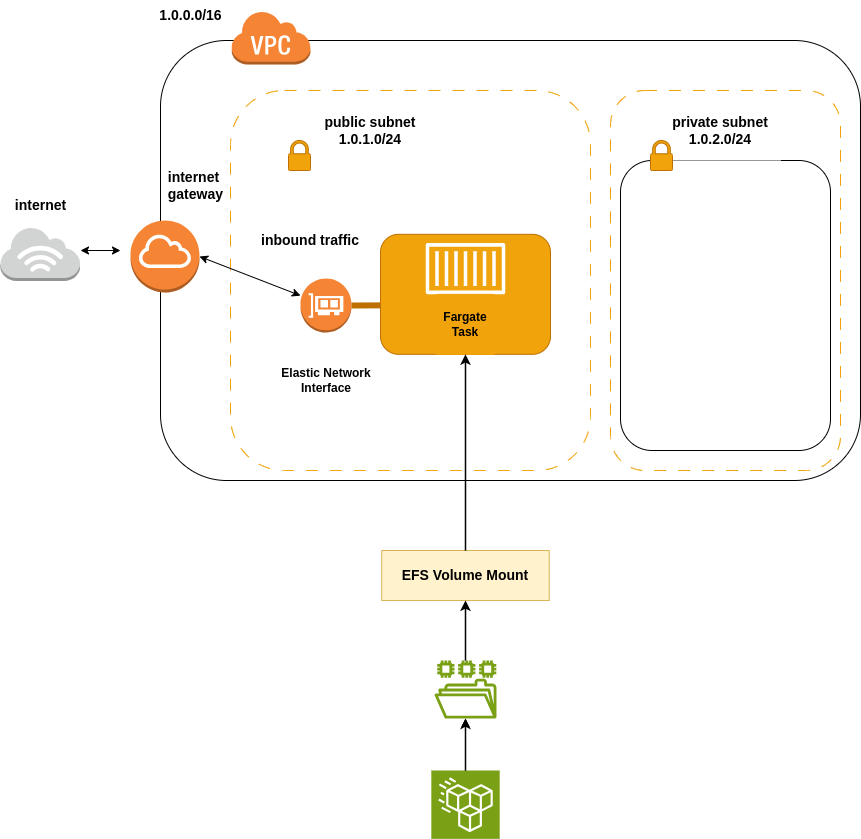

The diagram above was exported from draw.io. Its source (the exported page's mxGraphModel, read from the mxfile embedded in the PNG):
<mxGraphModel dx="2284" dy="759" grid="1" gridSize="10" guides="1" tooltips="1" connect="1" arrows="1" fold="1" page="1" pageScale="1" pageWidth="850" pageHeight="1100" math="0" shadow="0">
  <root>
    <mxCell id="0" />
    <mxCell id="1" parent="0" />
    <mxCell id="A2-C-l3rA_UvOYtQjG4Y-3" value="" style="rounded=1;whiteSpace=wrap;html=1;" parent="1" vertex="1">
      <mxGeometry x="230" y="390" width="340" height="290" as="geometry" />
    </mxCell>
    <mxCell id="A2-C-l3rA_UvOYtQjG4Y-1" value="" style="rounded=1;whiteSpace=wrap;html=1;" parent="1" vertex="1">
      <mxGeometry x="150" y="270" width="700" height="440" as="geometry" />
    </mxCell>
    <mxCell id="A2-C-l3rA_UvOYtQjG4Y-12" value="" style="rounded=1;whiteSpace=wrap;html=1;dashed=1;dashPattern=12 12;strokeColor=#F0A30A;" parent="1" vertex="1">
      <mxGeometry x="220" y="320" width="360" height="380" as="geometry" />
    </mxCell>
    <mxCell id="A2-C-l3rA_UvOYtQjG4Y-13" value="" style="rounded=1;whiteSpace=wrap;html=1;dashed=1;dashPattern=12 12;strokeColor=#F0A30A;" parent="1" vertex="1">
      <mxGeometry x="600" y="320" width="230" height="380" as="geometry" />
    </mxCell>
    <mxCell id="A2-C-l3rA_UvOYtQjG4Y-10" value="" style="rounded=1;whiteSpace=wrap;html=1;fillColor=#f0a30a;fontColor=#000000;strokeColor=#BD7000;" parent="1" vertex="1">
      <mxGeometry x="370" y="463.82" width="170" height="120" as="geometry" />
    </mxCell>
    <mxCell id="A2-C-l3rA_UvOYtQjG4Y-2" value="" style="outlineConnect=0;dashed=0;verticalLabelPosition=bottom;verticalAlign=top;align=center;html=1;shape=mxgraph.aws3.internet_3;fillColor=#D2D3D3;gradientColor=none;" parent="1" vertex="1">
      <mxGeometry x="-10" y="456.5" width="79.5" height="54" as="geometry" />
    </mxCell>
    <mxCell id="A2-C-l3rA_UvOYtQjG4Y-4" value="" style="rounded=1;whiteSpace=wrap;html=1;" parent="1" vertex="1">
      <mxGeometry x="610" y="390" width="210" height="290" as="geometry" />
    </mxCell>
    <mxCell id="A2-C-l3rA_UvOYtQjG4Y-6" value="" style="outlineConnect=0;dashed=0;verticalLabelPosition=bottom;verticalAlign=top;align=center;html=1;shape=mxgraph.aws3.virtual_private_cloud;fillColor=#F58534;gradientColor=none;" parent="1" vertex="1">
      <mxGeometry x="220.5" y="240" width="79.5" height="54" as="geometry" />
    </mxCell>
    <mxCell id="A2-C-l3rA_UvOYtQjG4Y-7" value="" style="outlineConnect=0;dashed=0;verticalLabelPosition=bottom;verticalAlign=top;align=center;html=1;shape=mxgraph.aws3.internet_gateway;fillColor=#F58534;gradientColor=none;" parent="1" vertex="1">
      <mxGeometry x="120" y="450" width="69" height="72" as="geometry" />
    </mxCell>
    <mxCell id="A2-C-l3rA_UvOYtQjG4Y-8" value="" style="outlineConnect=0;dashed=0;verticalLabelPosition=bottom;verticalAlign=top;align=center;html=1;shape=mxgraph.aws3.elastic_network_interface;fillColor=#F58534;gradientColor=none;" parent="1" vertex="1">
      <mxGeometry x="290" y="508" width="51" height="54" as="geometry" />
    </mxCell>
    <mxCell id="A2-C-l3rA_UvOYtQjG4Y-9" value="" style="sketch=0;outlineConnect=0;dashed=0;verticalLabelPosition=bottom;verticalAlign=top;align=center;html=1;fontSize=12;fontStyle=0;aspect=fixed;pointerEvents=1;shape=mxgraph.aws4.container_1;" parent="1" vertex="1">
      <mxGeometry x="415.19" y="472.39" width="79.62" height="51.43" as="geometry" />
    </mxCell>
    <mxCell id="A2-C-l3rA_UvOYtQjG4Y-15" value="&lt;b style=&quot;font-size: 14px;&quot;&gt;&lt;font style=&quot;font-size: 14px;&quot;&gt;public subnet&lt;/font&gt;&lt;/b&gt;&lt;div style=&quot;font-size: 14px;&quot;&gt;&lt;b&gt;&lt;font style=&quot;font-size: 14px;&quot;&gt;1.0.1.0/24&lt;/font&gt;&lt;/b&gt;&lt;/div&gt;" style="rounded=0;whiteSpace=wrap;html=1;strokeWidth=0;strokeColor=#FFFFFF;" parent="1" vertex="1">
      <mxGeometry x="300" y="330" width="120" height="60" as="geometry" />
    </mxCell>
    <mxCell id="A2-C-l3rA_UvOYtQjG4Y-16" value="" style="sketch=0;pointerEvents=1;shadow=0;dashed=0;html=1;strokeColor=#BD7000;labelPosition=center;verticalLabelPosition=bottom;verticalAlign=top;outlineConnect=0;align=center;shape=mxgraph.office.security.lock_protected;fillColor=#f0a30a;fontColor=#000000;" parent="1" vertex="1">
      <mxGeometry x="278" y="370" width="22" height="30" as="geometry" />
    </mxCell>
    <mxCell id="A2-C-l3rA_UvOYtQjG4Y-18" value="&lt;b style=&quot;font-size: 14px;&quot;&gt;&lt;font style=&quot;font-size: 14px;&quot;&gt;private subnet&lt;/font&gt;&lt;/b&gt;&lt;div style=&quot;font-size: 14px;&quot;&gt;&lt;b&gt;&lt;font style=&quot;font-size: 14px;&quot;&gt;1.0.2.0/24&lt;/font&gt;&lt;/b&gt;&lt;/div&gt;" style="rounded=0;whiteSpace=wrap;html=1;strokeWidth=0;strokeColor=#FFFFFF;" parent="1" vertex="1">
      <mxGeometry x="650" y="330" width="120" height="60" as="geometry" />
    </mxCell>
    <mxCell id="A2-C-l3rA_UvOYtQjG4Y-19" value="&lt;b&gt;&lt;font style=&quot;font-size: 14px;&quot;&gt;internet&lt;/font&gt;&lt;/b&gt;" style="text;html=1;align=center;verticalAlign=middle;resizable=0;points=[];autosize=1;strokeColor=none;fillColor=none;" parent="1" vertex="1">
      <mxGeometry x="-5.25" y="420" width="70" height="30" as="geometry" />
    </mxCell>
    <mxCell id="A2-C-l3rA_UvOYtQjG4Y-20" value="&lt;b&gt;&lt;font style=&quot;font-size: 14px;&quot;&gt;1.0.0.0/16&lt;/font&gt;&lt;/b&gt;" style="text;html=1;align=center;verticalAlign=middle;resizable=0;points=[];autosize=1;strokeColor=none;fillColor=none;" parent="1" vertex="1">
      <mxGeometry x="135" y="230" width="90" height="30" as="geometry" />
    </mxCell>
    <mxCell id="A2-C-l3rA_UvOYtQjG4Y-21" value="&lt;b&gt;Fargate Task&lt;/b&gt;" style="rounded=1;whiteSpace=wrap;html=1;fillColor=#f0a30a;fontColor=#000000;strokeColor=#F0A30A;" parent="1" vertex="1">
      <mxGeometry x="419.99999999999994" y="523.82" width="70" height="60" as="geometry" />
    </mxCell>
    <mxCell id="A2-C-l3rA_UvOYtQjG4Y-22" value="&lt;b style=&quot;font-size: 14px;&quot;&gt;&lt;font style=&quot;font-size: 14px;&quot;&gt;&amp;nbsp; internet&amp;nbsp;&lt;/font&gt;&lt;/b&gt;&lt;div style=&quot;font-size: 14px;&quot;&gt;&lt;b&gt;&lt;font style=&quot;font-size: 14px;&quot;&gt;&amp;nbsp; gateway&lt;/font&gt;&lt;/b&gt;&lt;/div&gt;" style="text;html=1;align=center;verticalAlign=middle;resizable=0;points=[];autosize=1;strokeColor=none;fillColor=none;" parent="1" vertex="1">
      <mxGeometry x="135.5" y="390" width="90" height="50" as="geometry" />
    </mxCell>
    <mxCell id="A2-C-l3rA_UvOYtQjG4Y-23" value="" style="endArrow=classic;startArrow=classic;html=1;rounded=0;" parent="1" edge="1">
      <mxGeometry width="50" height="50" relative="1" as="geometry">
        <mxPoint x="110" y="480" as="sourcePoint" />
        <mxPoint x="70" y="480" as="targetPoint" />
      </mxGeometry>
    </mxCell>
    <mxCell id="A2-C-l3rA_UvOYtQjG4Y-17" value="" style="sketch=0;pointerEvents=1;shadow=0;dashed=0;html=1;strokeColor=#BD7000;labelPosition=center;verticalLabelPosition=bottom;verticalAlign=top;outlineConnect=0;align=center;shape=mxgraph.office.security.lock_protected;fillColor=#f0a30a;fontColor=#000000;" parent="1" vertex="1">
      <mxGeometry x="640" y="370" width="22" height="30" as="geometry" />
    </mxCell>
    <mxCell id="A2-C-l3rA_UvOYtQjG4Y-25" value="" style="endArrow=none;html=1;rounded=0;entryX=1;entryY=0.5;entryDx=0;entryDy=0;entryPerimeter=0;strokeWidth=6;fillColor=#f0a30a;strokeColor=#BD7000;exitX=0;exitY=0.592;exitDx=0;exitDy=0;exitPerimeter=0;" parent="1" source="A2-C-l3rA_UvOYtQjG4Y-10" target="A2-C-l3rA_UvOYtQjG4Y-8" edge="1">
      <mxGeometry width="50" height="50" relative="1" as="geometry">
        <mxPoint x="369" y="536" as="sourcePoint" />
        <mxPoint x="290" y="510" as="targetPoint" />
      </mxGeometry>
    </mxCell>
    <mxCell id="A2-C-l3rA_UvOYtQjG4Y-26" value="&lt;b&gt;Elastic Network Interface&lt;/b&gt;" style="rounded=0;whiteSpace=wrap;html=1;strokeColor=#ffffff;strokeWidth=0;" parent="1" vertex="1">
      <mxGeometry x="255.5" y="580" width="120" height="60" as="geometry" />
    </mxCell>
    <mxCell id="A2-C-l3rA_UvOYtQjG4Y-27" value="" style="endArrow=classic;startArrow=classic;html=1;rounded=0;entryX=1;entryY=0.5;entryDx=0;entryDy=0;entryPerimeter=0;" parent="1" source="A2-C-l3rA_UvOYtQjG4Y-8" target="A2-C-l3rA_UvOYtQjG4Y-7" edge="1">
      <mxGeometry width="50" height="50" relative="1" as="geometry">
        <mxPoint x="290" y="620" as="sourcePoint" />
        <mxPoint x="340" y="570" as="targetPoint" />
      </mxGeometry>
    </mxCell>
    <mxCell id="A2-C-l3rA_UvOYtQjG4Y-28" value="&lt;font style=&quot;font-size: 14px;&quot;&gt;&lt;b&gt;inbound traffic&lt;/b&gt;&lt;/font&gt;" style="rounded=0;whiteSpace=wrap;html=1;strokeColor=#FFFFFF;" parent="1" vertex="1">
      <mxGeometry x="240" y="439.99999999999994" width="120" height="60" as="geometry" />
    </mxCell>
    <mxCell id="1oEVrA_cPaEC_OnjP8bQ-8" value="" style="edgeStyle=orthogonalEdgeStyle;rounded=0;orthogonalLoop=1;jettySize=auto;html=1;" edge="1" parent="1" source="1oEVrA_cPaEC_OnjP8bQ-1" target="1oEVrA_cPaEC_OnjP8bQ-2">
      <mxGeometry relative="1" as="geometry" />
    </mxCell>
    <mxCell id="1oEVrA_cPaEC_OnjP8bQ-1" value="" style="sketch=0;points=[[0,0,0],[0.25,0,0],[0.5,0,0],[0.75,0,0],[1,0,0],[0,1,0],[0.25,1,0],[0.5,1,0],[0.75,1,0],[1,1,0],[0,0.25,0],[0,0.5,0],[0,0.75,0],[1,0.25,0],[1,0.5,0],[1,0.75,0]];outlineConnect=0;fontColor=#232F3E;fillColor=#7AA116;strokeColor=#ffffff;dashed=0;verticalLabelPosition=bottom;verticalAlign=top;align=center;html=1;fontSize=12;fontStyle=0;aspect=fixed;shape=mxgraph.aws4.resourceIcon;resIcon=mxgraph.aws4.efs_standard;" vertex="1" parent="1">
      <mxGeometry x="420.81" y="1000" width="68.38" height="68.38" as="geometry" />
    </mxCell>
    <mxCell id="1oEVrA_cPaEC_OnjP8bQ-2" value="" style="sketch=0;outlineConnect=0;fontColor=#232F3E;gradientColor=none;fillColor=#7AA116;strokeColor=none;dashed=0;verticalLabelPosition=bottom;verticalAlign=top;align=center;html=1;fontSize=12;fontStyle=0;aspect=fixed;pointerEvents=1;shape=mxgraph.aws4.file_system;" vertex="1" parent="1">
      <mxGeometry x="424" y="890" width="62" height="58.03" as="geometry" />
    </mxCell>
    <mxCell id="1oEVrA_cPaEC_OnjP8bQ-3" value="&lt;b&gt;&lt;font style=&quot;font-size: 14px;&quot;&gt;EFS Volume Mount&lt;/font&gt;&lt;/b&gt;" style="rounded=0;whiteSpace=wrap;html=1;fillColor=#fff2cc;strokeColor=#d6b656;" vertex="1" parent="1">
      <mxGeometry x="371.25" y="780" width="167.5" height="50" as="geometry" />
    </mxCell>
    <mxCell id="1oEVrA_cPaEC_OnjP8bQ-4" value="" style="endArrow=classic;html=1;rounded=0;entryX=0.5;entryY=1;entryDx=0;entryDy=0;exitX=0.5;exitY=0;exitDx=0;exitDy=0;strokeWidth=1.5;" edge="1" parent="1" source="1oEVrA_cPaEC_OnjP8bQ-3" target="A2-C-l3rA_UvOYtQjG4Y-21">
      <mxGeometry width="50" height="50" relative="1" as="geometry">
        <mxPoint x="460" y="770" as="sourcePoint" />
        <mxPoint x="540" y="720" as="targetPoint" />
      </mxGeometry>
    </mxCell>
    <mxCell id="1oEVrA_cPaEC_OnjP8bQ-5" value="" style="endArrow=classic;html=1;rounded=0;entryX=0.5;entryY=1;entryDx=0;entryDy=0;strokeWidth=1.5;" edge="1" parent="1" source="1oEVrA_cPaEC_OnjP8bQ-2" target="1oEVrA_cPaEC_OnjP8bQ-3">
      <mxGeometry width="50" height="50" relative="1" as="geometry">
        <mxPoint x="490" y="930" as="sourcePoint" />
        <mxPoint x="540" y="880" as="targetPoint" />
      </mxGeometry>
    </mxCell>
    <mxCell id="1oEVrA_cPaEC_OnjP8bQ-6" value="" style="endArrow=classic;html=1;rounded=0;exitX=0.5;exitY=0;exitDx=0;exitDy=0;exitPerimeter=0;strokeWidth=1.5;" edge="1" parent="1" source="1oEVrA_cPaEC_OnjP8bQ-1" target="1oEVrA_cPaEC_OnjP8bQ-2">
      <mxGeometry width="50" height="50" relative="1" as="geometry">
        <mxPoint x="490" y="930" as="sourcePoint" />
        <mxPoint x="540" y="880" as="targetPoint" />
      </mxGeometry>
    </mxCell>
  </root>
</mxGraphModel>